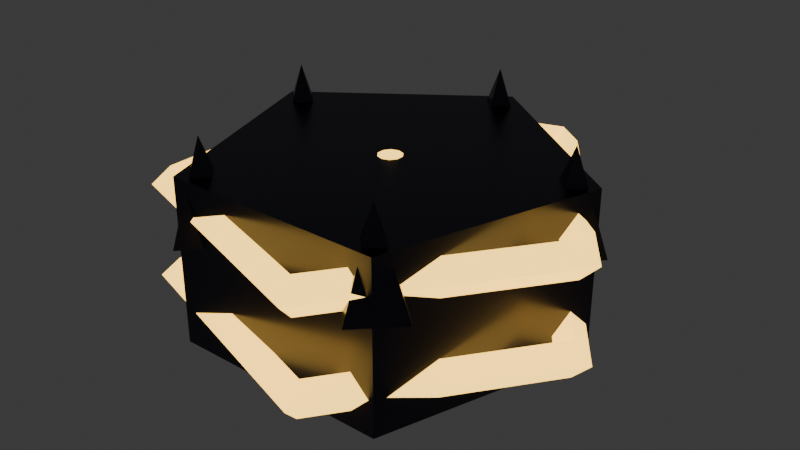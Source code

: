 # Source: enemy_miniboss.blend  (saved by Blender 4.3.34; exported with 4.5.12 LTS)
import bpy
from mathutils import Matrix  # noqa: F401  (used for matrix-valued properties, if any)

bpy.ops.wm.read_factory_settings(use_empty=True)
scene = bpy.context.scene
scene.name = 'Scene'

# ---- collections
col_collection = bpy.data.collections.new('Collection'); scene.collection.children.link(col_collection)

# ---- materials (node trees are filled in below, after node groups)
mat_darkmetal = bpy.data.materials.new('DarkMetal')
mat_enemyelite = bpy.data.materials.new('EnemyElite')

# ---- material node trees
mat_darkmetal.use_nodes = True; mat_darkmetal.node_tree.nodes.clear()
_N = mat_darkmetal.node_tree.nodes; _L = mat_darkmetal.node_tree.links
n0 = _N.new('ShaderNodeBsdfPrincipled'); n0.name = 'Principled BSDF'; n0.location = (10, 300)
n0.inputs[0].default_value = (0.05, 0.05, 0.08, 1.0)
n0.inputs[1].default_value = 0.9
n0.inputs[2].default_value = 0.3
n1 = _N.new('ShaderNodeOutputMaterial'); n1.name = 'Material Output'; n1.location = (300, 300)
_L.new(n0.outputs[0], n1.inputs[0])
n1.is_active_output = True
mat_enemyelite.use_nodes = True; mat_enemyelite.node_tree.nodes.clear()
_N = mat_enemyelite.node_tree.nodes; _L = mat_enemyelite.node_tree.links
n0 = _N.new('ShaderNodeBsdfPrincipled'); n0.name = 'Principled BSDF'; n0.location = (10, 300)
n0.inputs[0].default_value = (1.0, 0.5, 0.0, 1.0)
n0.inputs[27].default_value = (1.0, 0.6, 0.1, 1.0)
n0.inputs[28].default_value = 3.0
n1 = _N.new('ShaderNodeOutputMaterial'); n1.name = 'Material Output'; n1.location = (300, 300)
_L.new(n0.outputs[0], n1.inputs[0])
n1.is_active_output = True

# ---- world
world_world = bpy.data.worlds.new('World'); scene.world = world_world
world_world.use_nodes = True; world_world.node_tree.nodes.clear()
_N = world_world.node_tree.nodes; _L = world_world.node_tree.links
n0 = _N.new('ShaderNodeOutputWorld'); n0.name = 'World Output'; n0.location = (300, 300)
n1 = _N.new('ShaderNodeBackground'); n1.name = 'Background'; n1.location = (10, 300)
n1.inputs[0].default_value = (0.05088, 0.05088, 0.05088, 1.0)
_L.new(n1.outputs[0], n0.inputs[0])
n0.is_active_output = True
world_world.color = (0.05088, 0.05088, 0.05088)
world_world.sun_shadow_jitter_overblur = 0.0

# ---- meshes
me_cylinder_165 = bpy.data.meshes.new('Cylinder.165')
me_cylinder_165.from_pydata([(0.0, 0.4, -0.175), (0.0, 0.4, 0.175), (0.3804, 0.1236, -0.175), (0.3804, 0.1236, 0.175), (0.2351, -0.3236, -0.175), (0.2351, -0.3236, 0.175), (-0.2351, -0.3236, -0.175), (-0.2351, -0.3236, 0.175), (-0.3804, 0.1236, -0.175), (-0.3804, 0.1236, 0.175)], [], [(0, 1, 3, 2), (2, 3, 5, 4), (4, 5, 7, 6), (3, 1, 9, 7, 5), (6, 7, 9, 8), (8, 9, 1, 0), (0, 2, 4, 6, 8)])
_uv = me_cylinder_165.uv_layers.new(name='UVMap')
_uv.uv.foreach_set('vector', [1.0, 0.5, 1.0, 1.0, 0.8, 1.0, 0.8, 0.5, 0.8, 0.5, 0.8, 1.0, 0.6, 1.0, 0.6, 0.5, 0.6, 0.5, 0.6, 1.0, 0.4, 1.0, 0.4, 0.5, 0.4783, 0.3242, 0.25, 0.49, 0.02175, 0.3242, 0.1089, 0.05584, 0.3911, 0.05584, 0.4, 0.5, 0.4, 1.0, 0.2, 1.0, 0.2, 0.5, 0.2, 0.5, 0.2, 1.0, 2.98e-08, 1.0, 2.98e-08, 0.5, 0.75, 0.49, 0.9783, 0.3242, 0.8911, 0.05584, 0.6089, 0.05584, 0.5217, 0.3242])
me_cylinder_165.materials.append(mat_darkmetal)
me_cylinder_165.update()
me_torus_088 = bpy.data.meshes.new('Torus.088')
me_torus_088.from_pydata([(0.46, 0.0, 0.0), (0.42, 0.0, 0.04), (0.38, 0.0, 4.899e-18), (0.42, 0.0, -0.04), (0.1421, 0.4375, 0.0), (0.1298, 0.3994, 0.04), (0.1174, 0.3614, 4.899e-18), (0.1298, 0.3994, -0.04), (-0.3721, 0.2704, 0.0), (-0.3398, 0.2469, 0.04), (-0.3074, 0.2234, 4.899e-18), (-0.3398, 0.2469, -0.04), (-0.3721, -0.2704, 0.0), (-0.3398, -0.2469, 0.04), (-0.3074, -0.2234, 4.899e-18), (-0.3398, -0.2469, -0.04), (0.1421, -0.4375, 0.0), (0.1298, -0.3994, 0.04), (0.1174, -0.3614, 4.899e-18), (0.1298, -0.3994, -0.04)], [], [(0, 4, 5, 1), (1, 5, 6, 2), (2, 6, 7, 3), (3, 7, 4, 0), (4, 8, 9, 5), (5, 9, 10, 6), (6, 10, 11, 7), (7, 11, 8, 4), (8, 12, 13, 9), (9, 13, 14, 10), (10, 14, 15, 11), (11, 15, 12, 8), (12, 16, 17, 13), (13, 17, 18, 14), (14, 18, 19, 15), (15, 19, 16, 12), (16, 0, 1, 17), (17, 1, 2, 18), (18, 2, 3, 19), (19, 3, 0, 16)])
_uv = me_torus_088.uv_layers.new(name='UVMap')
_uv.uv.foreach_set('vector', [0.6, 0.5, 0.8, 0.5, 0.8, 0.75, 0.6, 0.75, 0.6, 0.75, 0.8, 0.75, 0.8, 1.0, 0.6, 1.0, 0.6, 0.0, 0.8, 0.0, 0.8, 0.25, 0.6, 0.25, 0.6, 0.25, 0.8, 0.25, 0.8, 0.5, 0.6, 0.5, 0.8, 0.5, 1.0, 0.5, 1.0, 0.75, 0.8, 0.75, 0.8, 0.75, 1.0, 0.75, 1.0, 1.0, 0.8, 1.0, 0.8, 0.0, 1.0, 0.0, 1.0, 0.25, 0.8, 0.25, 0.8, 0.25, 1.0, 0.25, 1.0, 0.5, 0.8, 0.5, 0.0, 0.5, 0.2, 0.5, 0.2, 0.75, 0.0, 0.75, 0.0, 0.75, 0.2, 0.75, 0.2, 1.0, 0.0, 1.0, 0.0, 0.0, 0.2, 0.0, 0.2, 0.25, 0.0, 0.25, 0.0, 0.25, 0.2, 0.25, 0.2, 0.5, 0.0, 0.5, 0.2, 0.5, 0.4, 0.5, 0.4, 0.75, 0.2, 0.75, 0.2, 0.75, 0.4, 0.75, 0.4, 1.0, 0.2, 1.0, 0.2, 0.0, 0.4, 0.0, 0.4, 0.25, 0.2, 0.25, 0.2, 0.25, 0.4, 0.25, 0.4, 0.5, 0.2, 0.5, 0.4, 0.5, 0.6, 0.5, 0.6, 0.75, 0.4, 0.75, 0.4, 0.75, 0.6, 0.75, 0.6, 1.0, 0.4, 1.0, 0.4, 0.0, 0.6, 0.0, 0.6, 0.25, 0.4, 0.25, 0.4, 0.25, 0.6, 0.25, 0.6, 0.5, 0.4, 0.5])
me_torus_088.materials.append(mat_enemyelite)
me_torus_088.update()
me_torus_089 = bpy.data.meshes.new('Torus.089')
me_torus_089.from_pydata([(0.46, 0.0, 0.0), (0.42, 0.0, 0.04), (0.38, 0.0, 4.899e-18), (0.42, 0.0, -0.04), (0.1421, 0.4375, 0.0), (0.1298, 0.3994, 0.04), (0.1174, 0.3614, 4.899e-18), (0.1298, 0.3994, -0.04), (-0.3721, 0.2704, 0.0), (-0.3398, 0.2469, 0.04), (-0.3074, 0.2234, 4.899e-18), (-0.3398, 0.2469, -0.04), (-0.3721, -0.2704, 0.0), (-0.3398, -0.2469, 0.04), (-0.3074, -0.2234, 4.899e-18), (-0.3398, -0.2469, -0.04), (0.1421, -0.4375, 0.0), (0.1298, -0.3994, 0.04), (0.1174, -0.3614, 4.899e-18), (0.1298, -0.3994, -0.04)], [], [(0, 4, 5, 1), (1, 5, 6, 2), (2, 6, 7, 3), (3, 7, 4, 0), (4, 8, 9, 5), (5, 9, 10, 6), (6, 10, 11, 7), (7, 11, 8, 4), (8, 12, 13, 9), (9, 13, 14, 10), (10, 14, 15, 11), (11, 15, 12, 8), (12, 16, 17, 13), (13, 17, 18, 14), (14, 18, 19, 15), (15, 19, 16, 12), (16, 0, 1, 17), (17, 1, 2, 18), (18, 2, 3, 19), (19, 3, 0, 16)])
_uv = me_torus_089.uv_layers.new(name='UVMap')
_uv.uv.foreach_set('vector', [0.6, 0.5, 0.8, 0.5, 0.8, 0.75, 0.6, 0.75, 0.6, 0.75, 0.8, 0.75, 0.8, 1.0, 0.6, 1.0, 0.6, 0.0, 0.8, 0.0, 0.8, 0.25, 0.6, 0.25, 0.6, 0.25, 0.8, 0.25, 0.8, 0.5, 0.6, 0.5, 0.8, 0.5, 1.0, 0.5, 1.0, 0.75, 0.8, 0.75, 0.8, 0.75, 1.0, 0.75, 1.0, 1.0, 0.8, 1.0, 0.8, 0.0, 1.0, 0.0, 1.0, 0.25, 0.8, 0.25, 0.8, 0.25, 1.0, 0.25, 1.0, 0.5, 0.8, 0.5, 0.0, 0.5, 0.2, 0.5, 0.2, 0.75, 0.0, 0.75, 0.0, 0.75, 0.2, 0.75, 0.2, 1.0, 0.0, 1.0, 0.0, 0.0, 0.2, 0.0, 0.2, 0.25, 0.0, 0.25, 0.0, 0.25, 0.2, 0.25, 0.2, 0.5, 0.0, 0.5, 0.2, 0.5, 0.4, 0.5, 0.4, 0.75, 0.2, 0.75, 0.2, 0.75, 0.4, 0.75, 0.4, 1.0, 0.2, 1.0, 0.2, 0.0, 0.4, 0.0, 0.4, 0.25, 0.2, 0.25, 0.2, 0.25, 0.4, 0.25, 0.4, 0.5, 0.2, 0.5, 0.4, 0.5, 0.6, 0.5, 0.6, 0.75, 0.4, 0.75, 0.4, 0.75, 0.6, 0.75, 0.6, 1.0, 0.4, 1.0, 0.4, 0.0, 0.6, 0.0, 0.6, 0.25, 0.4, 0.25, 0.4, 0.25, 0.6, 0.25, 0.6, 0.5, 0.4, 0.5])
me_torus_089.materials.append(mat_enemyelite)
me_torus_089.update()
me_sphere_055 = bpy.data.meshes.new('Sphere.055')
me_sphere_055.from_pydata([(0.04049, 0.05573, 0.1663), (0.07481, 0.103, 0.1273), (0.09775, 0.1345, 0.06888), (0.1058, 0.1456, 0.0), (0.09775, 0.1345, -0.06888), (0.07481, 0.103, -0.1273), (0.04049, 0.05573, -0.1663), (0.06551, 0.02129, 0.1663), (0.121, 0.03933, 0.1273), (0.1582, 0.05139, 0.06888), (0.1712, 0.05562, 0.0), (0.1582, 0.05139, -0.06888), (0.121, 0.03933, -0.1273), (0.06551, 0.02129, -0.1663), (0.06551, -0.02129, 0.1663), (0.121, -0.03933, 0.1273), (0.1582, -0.05139, 0.06888), (0.1712, -0.05562, 0.0), (0.1582, -0.05139, -0.06888), (0.121, -0.03933, -0.1273), (0.06551, -0.02129, -0.1663), (0.04049, -0.05573, 0.1663), (0.07481, -0.103, 0.1273), (0.09775, -0.1345, 0.06888), (0.1058, -0.1456, 0.0), (0.09775, -0.1345, -0.06888), (0.07481, -0.103, -0.1273), (0.04049, -0.05573, -0.1663), (3.725e-09, -0.06888, 0.1663), (0.0, -0.1273, 0.1273), (0.0, -0.1663, 0.06888), (2.98e-08, -0.18, 0.0), (0.0, -0.1663, -0.06888), (0.0, -0.1273, -0.1273), (3.725e-09, -0.06888, -0.1663), (0.0, 0.0, 0.18), (-0.04049, -0.05573, 0.1663), (-0.07481, -0.103, 0.1273), (-0.09775, -0.1345, 0.06888), (-0.1058, -0.1456, 0.0), (-0.09775, -0.1345, -0.06888), (-0.07481, -0.103, -0.1273), (-0.04049, -0.05573, -0.1663), (-0.06551, -0.02129, 0.1663), (-0.121, -0.03933, 0.1273), (-0.1582, -0.05139, 0.06888), (-0.1712, -0.05562, 0.0), (-0.1582, -0.05139, -0.06888), (-0.121, -0.03933, -0.1273), (-0.06551, -0.02129, -0.1663), (-0.06551, 0.02129, 0.1663), (-0.121, 0.03933, 0.1273), (-0.1582, 0.05139, 0.06888), (-0.1712, 0.05562, 0.0), (-0.1582, 0.05139, -0.06888), (-0.121, 0.03933, -0.1273), (-0.06551, 0.02129, -0.1663), (-0.04049, 0.05573, 0.1663), (-0.07481, 0.103, 0.1273), (-0.09775, 0.1345, 0.06888), (-0.1058, 0.1456, 0.0), (-0.09775, 0.1345, -0.06888), (-0.07481, 0.103, -0.1273), (-0.04049, 0.05573, -0.1663), (-7.451e-09, 0.06888, 0.1663), (0.0, 0.1273, 0.1273), (-7.451e-09, 0.1663, 0.06888), (-2.98e-08, 0.18, 0.0), (-7.451e-09, 0.1663, -0.06888), (0.0, 0.1273, -0.1273), (-7.451e-09, 0.06888, -0.1663), (0.0, 0.0, -0.18)], [], [(66, 65, 1, 2), (64, 35, 0), (71, 70, 6), (69, 68, 4, 5), (67, 66, 2, 3), (65, 64, 0, 1), (70, 69, 5, 6), (68, 67, 3, 4), (5, 4, 11, 12), (3, 2, 9, 10), (1, 0, 7, 8), (6, 5, 12, 13), (4, 3, 10, 11), (2, 1, 8, 9), (0, 35, 7), (71, 6, 13), (13, 12, 19, 20), (11, 10, 17, 18), (9, 8, 15, 16), (7, 35, 14), (71, 13, 20), (12, 11, 18, 19), (10, 9, 16, 17), (8, 7, 14, 15), (18, 17, 24, 25), (16, 15, 22, 23), (14, 35, 21), (71, 20, 27), (19, 18, 25, 26), (17, 16, 23, 24), (15, 14, 21, 22), (20, 19, 26, 27), (71, 27, 34), (26, 25, 32, 33), (24, 23, 30, 31), (22, 21, 28, 29), (27, 26, 33, 34), (25, 24, 31, 32), (23, 22, 29, 30), (21, 35, 28), (31, 30, 38, 39), (29, 28, 36, 37), (34, 33, 41, 42), (32, 31, 39, 40), (30, 29, 37, 38), (28, 35, 36), (71, 34, 42), (33, 32, 40, 41), (42, 41, 48, 49), (40, 39, 46, 47), (38, 37, 44, 45), (36, 35, 43), (71, 42, 49), (41, 40, 47, 48), (39, 38, 45, 46), (37, 36, 43, 44), (45, 44, 51, 52), (43, 35, 50), (71, 49, 56), (48, 47, 54, 55), (46, 45, 52, 53), (44, 43, 50, 51), (49, 48, 55, 56), (47, 46, 53, 54), (71, 56, 63), (55, 54, 61, 62), (53, 52, 59, 60), (51, 50, 57, 58), (56, 55, 62, 63), (54, 53, 60, 61), (52, 51, 58, 59), (50, 35, 57), (58, 57, 64, 65), (63, 62, 69, 70), (61, 60, 67, 68), (59, 58, 65, 66), (57, 35, 64), (71, 63, 70), (62, 61, 68, 69), (60, 59, 66, 67)])
_uv = me_sphere_055.uv_layers.new(name='UVMap')
_uv.uv.foreach_set('vector', [0.7, 0.625, 0.7, 0.75, 0.6, 0.75, 0.6, 0.625, 0.7, 0.875, 0.65, 1.0, 0.6, 0.875, 0.65, 5.96e-08, 0.7, 0.125, 0.6, 0.125, 0.7, 0.25, 0.7, 0.375, 0.6, 0.375, 0.6, 0.25, 0.7, 0.5, 0.7, 0.625, 0.6, 0.625, 0.6, 0.5, 0.7, 0.75, 0.7, 0.875, 0.6, 0.875, 0.6, 0.75, 0.7, 0.125, 0.7, 0.25, 0.6, 0.25, 0.6, 0.125, 0.7, 0.375, 0.7, 0.5, 0.6, 0.5, 0.6, 0.375, 0.6, 0.25, 0.6, 0.375, 0.5, 0.375, 0.5, 0.25, 0.6, 0.5, 0.6, 0.625, 0.5, 0.625, 0.5, 0.5, 0.6, 0.75, 0.6, 0.875, 0.5, 0.875, 0.5, 0.75, 0.6, 0.125, 0.6, 0.25, 0.5, 0.25, 0.5, 0.125, 0.6, 0.375, 0.6, 0.5, 0.5, 0.5, 0.5, 0.375, 0.6, 0.625, 0.6, 0.75, 0.5, 0.75, 0.5, 0.625, 0.6, 0.875, 0.55, 1.0, 0.5, 0.875, 0.55, 5.96e-08, 0.6, 0.125, 0.5, 0.125, 0.5, 0.125, 0.5, 0.25, 0.4, 0.25, 0.4, 0.125, 0.5, 0.375, 0.5, 0.5, 0.4, 0.5, 0.4, 0.375, 0.5, 0.625, 0.5, 0.75, 0.4, 0.75, 0.4, 0.625, 0.5, 0.875, 0.45, 1.0, 0.4, 0.875, 0.45, 5.96e-08, 0.5, 0.125, 0.4, 0.125, 0.5, 0.25, 0.5, 0.375, 0.4, 0.375, 0.4, 0.25, 0.5, 0.5, 0.5, 0.625, 0.4, 0.625, 0.4, 0.5, 0.5, 0.75, 0.5, 0.875, 0.4, 0.875, 0.4, 0.75, 0.4, 0.375, 0.4, 0.5, 0.3, 0.5, 0.3, 0.375, 0.4, 0.625, 0.4, 0.75, 0.3, 0.75, 0.3, 0.625, 0.4, 0.875, 0.35, 1.0, 0.3, 0.875, 0.35, 5.96e-08, 0.4, 0.125, 0.3, 0.125, 0.4, 0.25, 0.4, 0.375, 0.3, 0.375, 0.3, 0.25, 0.4, 0.5, 0.4, 0.625, 0.3, 0.625, 0.3, 0.5, 0.4, 0.75, 0.4, 0.875, 0.3, 0.875, 0.3, 0.75, 0.4, 0.125, 0.4, 0.25, 0.3, 0.25, 0.3, 0.125, 0.25, 5.96e-08, 0.3, 0.125, 0.2, 0.125, 0.3, 0.25, 0.3, 0.375, 0.2, 0.375, 0.2, 0.25, 0.3, 0.5, 0.3, 0.625, 0.2, 0.625, 0.2, 0.5, 0.3, 0.75, 0.3, 0.875, 0.2, 0.875, 0.2, 0.75, 0.3, 0.125, 0.3, 0.25, 0.2, 0.25, 0.2, 0.125, 0.3, 0.375, 0.3, 0.5, 0.2, 0.5, 0.2, 0.375, 0.3, 0.625, 0.3, 0.75, 0.2, 0.75, 0.2, 0.625, 0.3, 0.875, 0.25, 1.0, 0.2, 0.875, 0.2, 0.5, 0.2, 0.625, 0.1, 0.625, 0.1, 0.5, 0.2, 0.75, 0.2, 0.875, 0.1, 0.875, 0.1, 0.75, 0.2, 0.125, 0.2, 0.25, 0.1, 0.25, 0.1, 0.125, 0.2, 0.375, 0.2, 0.5, 0.1, 0.5, 0.1, 0.375, 0.2, 0.625, 0.2, 0.75, 0.1, 0.75, 0.1, 0.625, 0.2, 0.875, 0.15, 1.0, 0.1, 0.875, 0.15, 5.96e-08, 0.2, 0.125, 0.1, 0.125, 0.2, 0.25, 0.2, 0.375, 0.1, 0.375, 0.1, 0.25, 0.1, 0.125, 0.1, 0.25, 0.0, 0.25, 0.0, 0.125, 0.1, 0.375, 0.1, 0.5, 0.0, 0.5, 0.0, 0.375, 0.1, 0.625, 0.1, 0.75, 0.0, 0.75, 0.0, 0.625, 0.1, 0.875, 0.05, 1.0, 0.0, 0.875, 0.05, 5.96e-08, 0.1, 0.125, 0.0, 0.125, 0.1, 0.25, 0.1, 0.375, 0.0, 0.375, 0.0, 0.25, 0.1, 0.5, 0.1, 0.625, 0.0, 0.625, 0.0, 0.5, 0.1, 0.75, 0.1, 0.875, 0.0, 0.875, 0.0, 0.75, 1.0, 0.625, 1.0, 0.75, 0.9, 0.75, 0.9, 0.625, 1.0, 0.875, 0.95, 1.0, 0.9, 0.875, 0.95, 5.96e-08, 1.0, 0.125, 0.9, 0.125, 1.0, 0.25, 1.0, 0.375, 0.9, 0.375, 0.9, 0.25, 1.0, 0.5, 1.0, 0.625, 0.9, 0.625, 0.9, 0.5, 1.0, 0.75, 1.0, 0.875, 0.9, 0.875, 0.9, 0.75, 1.0, 0.125, 1.0, 0.25, 0.9, 0.25, 0.9, 0.125, 1.0, 0.375, 1.0, 0.5, 0.9, 0.5, 0.9, 0.375, 0.85, 5.96e-08, 0.9, 0.125, 0.8, 0.125, 0.9, 0.25, 0.9, 0.375, 0.8, 0.375, 0.8, 0.25, 0.9, 0.5, 0.9, 0.625, 0.8, 0.625, 0.8, 0.5, 0.9, 0.75, 0.9, 0.875, 0.8, 0.875, 0.8, 0.75, 0.9, 0.125, 0.9, 0.25, 0.8, 0.25, 0.8, 0.125, 0.9, 0.375, 0.9, 0.5, 0.8, 0.5, 0.8, 0.375, 0.9, 0.625, 0.9, 0.75, 0.8, 0.75, 0.8, 0.625, 0.9, 0.875, 0.85, 1.0, 0.8, 0.875, 0.8, 0.75, 0.8, 0.875, 0.7, 0.875, 0.7, 0.75, 0.8, 0.125, 0.8, 0.25, 0.7, 0.25, 0.7, 0.125, 0.8, 0.375, 0.8, 0.5, 0.7, 0.5, 0.7, 0.375, 0.8, 0.625, 0.8, 0.75, 0.7, 0.75, 0.7, 0.625, 0.8, 0.875, 0.75, 1.0, 0.7, 0.875, 0.75, 5.96e-08, 0.8, 0.125, 0.7, 0.125, 0.8, 0.25, 0.8, 0.375, 0.7, 0.375, 0.7, 0.25, 0.8, 0.5, 0.8, 0.625, 0.7, 0.625, 0.7, 0.5])
me_sphere_055.materials.append(mat_enemyelite)
me_sphere_055.update()
me_cone_136 = bpy.data.meshes.new('Cone.136')
me_cone_136.from_pydata([(0.0, 0.08, -0.1), (0.08, 0.0, -0.1), (0.0, -0.08, -0.1), (-0.08, 0.0, -0.1), (0.0, 0.0, 0.1)], [], [(0, 4, 1), (1, 4, 2), (0, 1, 2, 3), (2, 4, 3), (3, 4, 0)])
_uv = me_cone_136.uv_layers.new(name='UVMap')
_uv.uv.foreach_set('vector', [0.25, 0.49, 0.25, 0.25, 0.49, 0.25, 0.49, 0.25, 0.25, 0.25, 0.25, 0.01, 0.75, 0.49, 0.99, 0.25, 0.75, 0.01, 0.51, 0.25, 0.25, 0.01, 0.25, 0.25, 0.01, 0.25, 0.01, 0.25, 0.25, 0.25, 0.25, 0.49])
me_cone_136.materials.append(mat_darkmetal)
me_cone_136.update()
me_cone_137 = bpy.data.meshes.new('Cone.137')
me_cone_137.from_pydata([(0.0, 0.08, -0.1), (0.08, 0.0, -0.1), (0.0, -0.08, -0.1), (-0.08, 0.0, -0.1), (0.0, 0.0, 0.1)], [], [(0, 4, 1), (1, 4, 2), (0, 1, 2, 3), (2, 4, 3), (3, 4, 0)])
_uv = me_cone_137.uv_layers.new(name='UVMap')
_uv.uv.foreach_set('vector', [0.25, 0.49, 0.25, 0.25, 0.49, 0.25, 0.49, 0.25, 0.25, 0.25, 0.25, 0.01, 0.75, 0.49, 0.99, 0.25, 0.75, 0.01, 0.51, 0.25, 0.25, 0.01, 0.25, 0.25, 0.01, 0.25, 0.01, 0.25, 0.25, 0.25, 0.25, 0.49])
me_cone_137.materials.append(mat_darkmetal)
me_cone_137.update()
me_cone_138 = bpy.data.meshes.new('Cone.138')
me_cone_138.from_pydata([(0.0, 0.08, -0.1), (0.08, 0.0, -0.1), (0.0, -0.08, -0.1), (-0.08, 0.0, -0.1), (0.0, 0.0, 0.1)], [], [(0, 4, 1), (1, 4, 2), (0, 1, 2, 3), (2, 4, 3), (3, 4, 0)])
_uv = me_cone_138.uv_layers.new(name='UVMap')
_uv.uv.foreach_set('vector', [0.25, 0.49, 0.25, 0.25, 0.49, 0.25, 0.49, 0.25, 0.25, 0.25, 0.25, 0.01, 0.75, 0.49, 0.99, 0.25, 0.75, 0.01, 0.51, 0.25, 0.25, 0.01, 0.25, 0.25, 0.01, 0.25, 0.01, 0.25, 0.25, 0.25, 0.25, 0.49])
me_cone_138.materials.append(mat_darkmetal)
me_cone_138.update()
me_cone_139 = bpy.data.meshes.new('Cone.139')
me_cone_139.from_pydata([(0.0, 0.08, -0.1), (0.08, 0.0, -0.1), (0.0, -0.08, -0.1), (-0.08, 0.0, -0.1), (0.0, 0.0, 0.1)], [], [(0, 4, 1), (1, 4, 2), (0, 1, 2, 3), (2, 4, 3), (3, 4, 0)])
_uv = me_cone_139.uv_layers.new(name='UVMap')
_uv.uv.foreach_set('vector', [0.25, 0.49, 0.25, 0.25, 0.49, 0.25, 0.49, 0.25, 0.25, 0.25, 0.25, 0.01, 0.75, 0.49, 0.99, 0.25, 0.75, 0.01, 0.51, 0.25, 0.25, 0.01, 0.25, 0.25, 0.01, 0.25, 0.01, 0.25, 0.25, 0.25, 0.25, 0.49])
me_cone_139.materials.append(mat_darkmetal)
me_cone_139.update()
me_cone_140 = bpy.data.meshes.new('Cone.140')
me_cone_140.from_pydata([(0.0, 0.08, -0.1), (0.08, 0.0, -0.1), (0.0, -0.08, -0.1), (-0.08, 0.0, -0.1), (0.0, 0.0, 0.1)], [], [(0, 4, 1), (1, 4, 2), (0, 1, 2, 3), (2, 4, 3), (3, 4, 0)])
_uv = me_cone_140.uv_layers.new(name='UVMap')
_uv.uv.foreach_set('vector', [0.25, 0.49, 0.25, 0.25, 0.49, 0.25, 0.49, 0.25, 0.25, 0.25, 0.25, 0.01, 0.75, 0.49, 0.99, 0.25, 0.75, 0.01, 0.51, 0.25, 0.25, 0.01, 0.25, 0.25, 0.01, 0.25, 0.01, 0.25, 0.25, 0.25, 0.25, 0.49])
me_cone_140.materials.append(mat_darkmetal)
me_cone_140.update()

# ---- objects
ob_armoredbody = bpy.data.objects.new('ArmoredBody', me_cylinder_165)
ob_armorridgetop = bpy.data.objects.new('ArmorRidgeTop', me_torus_088)
ob_armorridgebottom = bpy.data.objects.new('ArmorRidgeBottom', me_torus_089)
ob_elitecore = bpy.data.objects.new('EliteCore', me_sphere_055)
ob_shoulderspike1 = bpy.data.objects.new('ShoulderSpike1', me_cone_136)
ob_shoulderspike2 = bpy.data.objects.new('ShoulderSpike2', me_cone_137)
ob_shoulderspike3 = bpy.data.objects.new('ShoulderSpike3', me_cone_138)
ob_shoulderspike4 = bpy.data.objects.new('ShoulderSpike4', me_cone_139)
ob_shoulderspike5 = bpy.data.objects.new('ShoulderSpike5', me_cone_140)

# ---- transforms, parenting, visibility, modifiers, constraints
ob_armoredbody.location = (0.0, 0.0, 0.0)
ob_armorridgetop.location = (0.0, 0.0, 0.1)
ob_armorridgebottom.location = (0.0, 0.0, -0.1)
ob_elitecore.location = (0.0, 0.0, 0.0)
ob_shoulderspike1.location = (0.0, 0.35, 0.15)
ob_shoulderspike2.location = (0.3329, 0.1082, 0.15)
ob_shoulderspike3.location = (0.2057, -0.2832, 0.15)
ob_shoulderspike4.location = (-0.2057, -0.2832, 0.15)
ob_shoulderspike5.location = (-0.3329, 0.1082, 0.15)

# ---- collection membership
col_collection.objects.link(ob_armoredbody)
col_collection.objects.link(ob_armorridgetop)
col_collection.objects.link(ob_armorridgebottom)
col_collection.objects.link(ob_elitecore)
col_collection.objects.link(ob_shoulderspike1)
col_collection.objects.link(ob_shoulderspike2)
col_collection.objects.link(ob_shoulderspike3)
col_collection.objects.link(ob_shoulderspike4)
col_collection.objects.link(ob_shoulderspike5)

# ---- scene / render settings (as saved in the file)
scene.frame_start = 1; scene.frame_end = 250; scene.frame_set(1)
scene.render.engine = 'BLENDER_EEVEE_NEXT'
bpy.context.view_layer.update()

# ---- added for rendering (the .blend has no active camera): camera
cam_auto = bpy.data.cameras.new('AutoCamera')
cam_auto.lens = 50.0
cam_auto.sensor_width = 36.0
cam_auto.clip_end = 1000.0
ob_auto_camera = bpy.data.objects.new('AutoCamera', cam_auto)
scene.collection.objects.link(ob_auto_camera)
ob_auto_camera.location = (1.23429, -1.45287, 1.00358)
ob_auto_camera.rotation_euler = (1.09748, -7.21219e-08, 0.694738)
scene.camera = ob_auto_camera
bpy.context.view_layer.update()
